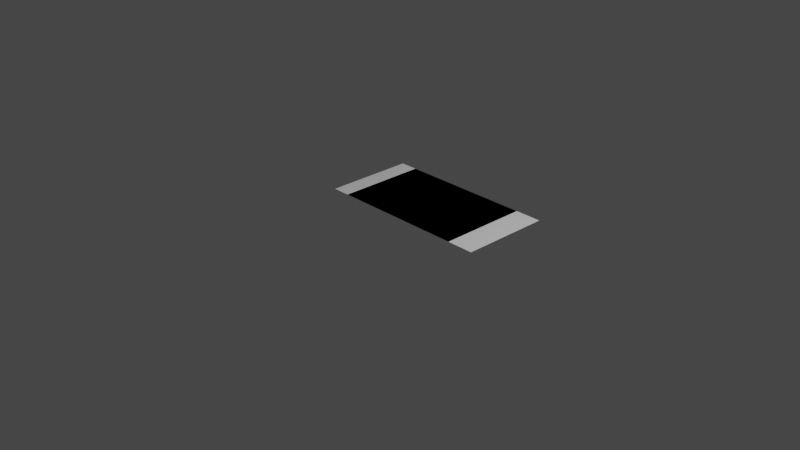 # Source: smartao.blend  (saved by Blender 2.92.15; exported with 4.5.12 LTS)
import bpy
from mathutils import Matrix  # noqa: F401  (used for matrix-valued properties, if any)

bpy.ops.wm.read_factory_settings(use_empty=True)
scene = bpy.context.scene
scene.name = 'Scene'

# ---- collections
col_collection = bpy.data.collections.new('Collection'); scene.collection.children.link(col_collection)

# ---- materials (node trees are filled in below, after node groups)
mat_material_001 = bpy.data.materials.new('Material.001')
mat_material_001.use_transparent_shadow = False
mat_material_002 = bpy.data.materials.new('Material.002')
mat_material_002.use_transparent_shadow = False
mat_material_003 = bpy.data.materials.new('Material.003')
mat_material_003.use_transparent_shadow = False
mat_material_004 = bpy.data.materials.new('Material.004')
mat_material_004.use_transparent_shadow = False
mat_material_005 = bpy.data.materials.new('Material.005')
mat_material_005.use_transparent_shadow = False
mat_material_006 = bpy.data.materials.new('Material.006')
mat_material_006.use_transparent_shadow = False
mat_material_007 = bpy.data.materials.new('Material.007')
mat_material_007.use_transparent_shadow = False
mat_material_008 = bpy.data.materials.new('Material.008')
mat_material_008.use_transparent_shadow = False

# ---- material node trees
mat_material_001.use_nodes = True; mat_material_001.node_tree.nodes.clear()
_N = mat_material_001.node_tree.nodes; _L = mat_material_001.node_tree.links
n0 = _N.new('ShaderNodeBsdfPrincipled'); n0.name = 'Principled BSDF'; n0.location = (10, 300)
n0.distribution = 'GGX'
n0.subsurface_method = 'BURLEY'
n0.inputs[3].default_value = 1.45
n0.inputs[27].default_value = (0.0, 0.0, 0.0, 1.0)
n0.inputs[28].default_value = 1.0
n1 = _N.new('ShaderNodeOutputMaterial'); n1.name = 'Material Output'; n1.location = (300, 300)
_L.new(n0.outputs[0], n1.inputs[0])
n1.is_active_output = True
mat_material_002.use_nodes = True; mat_material_002.node_tree.nodes.clear()
_N = mat_material_002.node_tree.nodes; _L = mat_material_002.node_tree.links
n0 = _N.new('ShaderNodeBsdfPrincipled'); n0.name = 'Principled BSDF'; n0.location = (10, 300)
n0.distribution = 'GGX'
n0.subsurface_method = 'BURLEY'
n0.inputs[3].default_value = 1.45
n0.inputs[27].default_value = (0.0, 0.0, 0.0, 1.0)
n0.inputs[28].default_value = 1.0
n1 = _N.new('ShaderNodeOutputMaterial'); n1.name = 'Material Output'; n1.location = (300, 300)
_L.new(n0.outputs[0], n1.inputs[0])
n1.is_active_output = True
mat_material_003.use_nodes = True; mat_material_003.node_tree.nodes.clear()
_N = mat_material_003.node_tree.nodes; _L = mat_material_003.node_tree.links
n0 = _N.new('ShaderNodeBsdfPrincipled'); n0.name = 'Principled BSDF'; n0.location = (10, 300)
n0.distribution = 'GGX'
n0.subsurface_method = 'BURLEY'
n0.inputs[3].default_value = 1.45
n0.inputs[27].default_value = (0.0, 0.0, 0.0, 1.0)
n0.inputs[28].default_value = 1.0
n1 = _N.new('ShaderNodeOutputMaterial'); n1.name = 'Material Output'; n1.location = (300, 300)
_L.new(n0.outputs[0], n1.inputs[0])
n1.is_active_output = True
mat_material_004.use_nodes = True; mat_material_004.node_tree.nodes.clear()
_N = mat_material_004.node_tree.nodes; _L = mat_material_004.node_tree.links
n0 = _N.new('ShaderNodeBsdfPrincipled'); n0.name = 'Principled BSDF'; n0.location = (10, 300)
n0.distribution = 'GGX'
n0.subsurface_method = 'BURLEY'
n0.inputs[3].default_value = 1.45
n0.inputs[27].default_value = (0.0, 0.0, 0.0, 1.0)
n0.inputs[28].default_value = 1.0
n1 = _N.new('ShaderNodeOutputMaterial'); n1.name = 'Material Output'; n1.location = (300, 300)
_L.new(n0.outputs[0], n1.inputs[0])
n1.is_active_output = True
mat_material_005.use_nodes = True; mat_material_005.node_tree.nodes.clear()
_N = mat_material_005.node_tree.nodes; _L = mat_material_005.node_tree.links
n0 = _N.new('ShaderNodeBsdfPrincipled'); n0.name = 'Principled BSDF'; n0.location = (10, 300)
n0.distribution = 'GGX'
n0.subsurface_method = 'BURLEY'
n0.inputs[3].default_value = 1.45
n0.inputs[27].default_value = (0.0, 0.0, 0.0, 1.0)
n0.inputs[28].default_value = 1.0
n1 = _N.new('ShaderNodeOutputMaterial'); n1.name = 'Material Output'; n1.location = (300, 300)
_L.new(n0.outputs[0], n1.inputs[0])
n1.is_active_output = True
mat_material_006.use_nodes = True; mat_material_006.node_tree.nodes.clear()
_N = mat_material_006.node_tree.nodes; _L = mat_material_006.node_tree.links
n0 = _N.new('ShaderNodeBsdfPrincipled'); n0.name = 'Principled BSDF'; n0.location = (10, 300)
n0.distribution = 'GGX'
n0.subsurface_method = 'BURLEY'
n0.inputs[3].default_value = 1.45
n0.inputs[27].default_value = (0.0, 0.0, 0.0, 1.0)
n0.inputs[28].default_value = 1.0
n1 = _N.new('ShaderNodeOutputMaterial'); n1.name = 'Material Output'; n1.location = (300, 300)
_L.new(n0.outputs[0], n1.inputs[0])
n1.is_active_output = True
mat_material_007.use_nodes = True; mat_material_007.node_tree.nodes.clear()
_N = mat_material_007.node_tree.nodes; _L = mat_material_007.node_tree.links
n0 = _N.new('ShaderNodeBsdfPrincipled'); n0.name = 'Principled BSDF'; n0.location = (10, 300)
n0.distribution = 'GGX'
n0.subsurface_method = 'BURLEY'
n0.inputs[3].default_value = 1.45
n0.inputs[27].default_value = (0.0, 0.0, 0.0, 1.0)
n0.inputs[28].default_value = 1.0
n1 = _N.new('ShaderNodeOutputMaterial'); n1.name = 'Material Output'; n1.location = (300, 300)
_L.new(n0.outputs[0], n1.inputs[0])
n1.is_active_output = True
mat_material_008.use_nodes = True; mat_material_008.node_tree.nodes.clear()
_N = mat_material_008.node_tree.nodes; _L = mat_material_008.node_tree.links
n0 = _N.new('ShaderNodeBsdfPrincipled'); n0.name = 'Principled BSDF'; n0.location = (10, 300)
n0.distribution = 'GGX'
n0.subsurface_method = 'BURLEY'
n0.inputs[3].default_value = 1.45
n0.inputs[27].default_value = (0.0, 0.0, 0.0, 1.0)
n0.inputs[28].default_value = 1.0
n1 = _N.new('ShaderNodeOutputMaterial'); n1.name = 'Material Output'; n1.location = (300, 300)
_L.new(n0.outputs[0], n1.inputs[0])
n1.is_active_output = True

# ---- world
world_world = bpy.data.worlds.new('World'); scene.world = world_world
world_world.use_nodes = True; world_world.node_tree.nodes.clear()
_N = world_world.node_tree.nodes; _L = world_world.node_tree.links
n0 = _N.new('ShaderNodeOutputWorld'); n0.name = 'World Output'; n0.location = (300, 300)
n1 = _N.new('ShaderNodeBackground'); n1.name = 'Background'; n1.location = (10, 300)
n1.inputs[0].default_value = (0.05088, 0.05088, 0.05088, 1.0)
_L.new(n1.outputs[0], n0.inputs[0])
n0.is_active_output = True
world_world.color = (0.05088, 0.05088, 0.05088)
world_world.use_sun_shadow = False
world_world.sun_shadow_jitter_overblur = 0.0

# ---- cameras
cam_camera = bpy.data.cameras.new('Camera')
cam_camera.clip_end = 100.0
cam_camera.ortho_scale = 7.314

# ---- lights
light_light = bpy.data.lights.new('Light', 'POINT')
light_light.transmission_factor = 0.0
light_light.energy = 1000.0
light_light.shadow_soft_size = 0.1
light_light.shadow_maximum_resolution = 0.006
light_light.use_absolute_resolution = True

# ---- meshes
me_plane4x2 = bpy.data.meshes.new('Plane4x2')
me_plane4x2.from_pydata([(-1.0, 1.0, 0.0), (1.0, 1.0, 0.0), (-1.0, 0.5, 0.0), (-1.0, 0.0, 0.0), (1.0, 0.0, 0.0), (1.0, 0.5, 0.0), (0.5, 1.0, 0.0), (0.0, 1.0, 0.0), (-0.5, 1.0, 0.0), (-0.5, 0.0, 0.0), (-0.5, 0.5, 0.0), (0.0, 0.0, 0.0), (0.0, 0.5, 0.0), (0.5, 0.0, 0.0), (0.5, 0.5, 0.0)], [], [(14, 5, 1, 6), (2, 10, 8, 0), (10, 12, 7, 8), (12, 14, 6, 7), (3, 9, 10, 2), (9, 11, 12, 10), (11, 13, 14, 12), (13, 4, 5, 14)])
me_plane4x2.polygons.foreach_set('material_index', [3, 0, 1, 2, 4, 5, 6, 7])
_uv = me_plane4x2.uv_layers.new(name='UVMap')
_uv.uv.foreach_set('vector', [0.749, 0.749, 0.998, 0.749, 0.998, 0.998, 0.749, 0.998, 0.001964, 0.749, 0.251, 0.749, 0.251, 0.998, 0.001964, 0.998, 0.251, 0.749, 0.5, 0.749, 0.5, 0.998, 0.251, 0.998, 0.5, 0.749, 0.749, 0.749, 0.749, 0.998, 0.5, 0.998, 0.001964, 0.5, 0.251, 0.5, 0.251, 0.749, 0.001964, 0.749, 0.251, 0.5, 0.5, 0.5, 0.5, 0.749, 0.251, 0.749, 0.5, 0.5, 0.749, 0.5, 0.749, 0.749, 0.5, 0.749, 0.749, 0.5, 0.998, 0.5, 0.998, 0.749, 0.749, 0.749])
me_plane4x2.materials.append(mat_material_001)
me_plane4x2.materials.append(mat_material_002)
me_plane4x2.materials.append(mat_material_003)
me_plane4x2.materials.append(mat_material_004)
me_plane4x2.materials.append(mat_material_005)
me_plane4x2.materials.append(mat_material_006)
me_plane4x2.materials.append(mat_material_007)
me_plane4x2.materials.append(mat_material_008)
me_plane4x2.use_remesh_fix_poles = True
me_plane4x2.use_remesh_preserve_attributes = False
me_plane4x2.use_mirror_vertex_groups = False
me_plane4x2.update()
me_plane4x2_001 = bpy.data.meshes.new('Plane4x2.001')
me_plane4x2_001.from_pydata([(-0.8, 1.0, 0.0), (-0.8, 0.5, 0.0), (-0.8, 0.0, 0.0), (0.7, 1.0, 0.0), (0.2, 1.0, 0.0), (-0.3, 1.0, 0.0), (-0.3, 0.0, 0.0), (-0.3, 0.5, 0.0), (0.2, 0.0, 0.0), (0.2, 0.5, 0.0), (0.7, 0.0, 0.0), (0.7, 0.5, 0.0)], [], [(1, 7, 5, 0), (7, 9, 4, 5), (9, 11, 3, 4), (2, 6, 7, 1), (6, 8, 9, 7), (8, 10, 11, 9)])
me_plane4x2_001.polygons.foreach_set('material_index', [0, 1, 2, 3, 4, 5])
_uv = me_plane4x2_001.uv_layers.new(name='UVMap')
_uv.uv.foreach_set('vector', [0.001964, 0.749, 0.251, 0.749, 0.251, 0.998, 0.001964, 0.998, 0.251, 0.749, 0.5, 0.749, 0.5, 0.998, 0.251, 0.998, 0.5, 0.749, 0.749, 0.749, 0.749, 0.998, 0.5, 0.998, 0.001964, 0.5, 0.251, 0.5, 0.251, 0.749, 0.001964, 0.749, 0.251, 0.5, 0.5, 0.5, 0.5, 0.749, 0.251, 0.749, 0.5, 0.5, 0.749, 0.5, 0.749, 0.749, 0.5, 0.749])
me_plane4x2_001.materials.append(mat_material_001)
me_plane4x2_001.materials.append(mat_material_002)
me_plane4x2_001.materials.append(mat_material_003)
me_plane4x2_001.materials.append(mat_material_004)
me_plane4x2_001.materials.append(mat_material_005)
me_plane4x2_001.materials.append(mat_material_006)
me_plane4x2_001.use_remesh_fix_poles = True
me_plane4x2_001.use_remesh_preserve_attributes = False
me_plane4x2_001.use_mirror_vertex_groups = False
me_plane4x2_001.update()

# ---- objects
ob_light = bpy.data.objects.new('Light', light_light)
ob_camera = bpy.data.objects.new('Camera', cam_camera)
ob_plane4x2 = bpy.data.objects.new('Plane4x2', me_plane4x2)
ob_plane3x2 = bpy.data.objects.new('Plane3x2', me_plane4x2_001)

# ---- transforms, parenting, visibility, modifiers, constraints
ob_light.location = (4.076, 1.005, 5.904)
ob_light.rotation_euler = (0.6503, 0.05522, 1.866)
ob_light.lock_rotations_4d = False
ob_light.empty_display_type = 'ARROWS'
ob_light.color = (0.0, 0.0, 0.0, 0.0)
ob_light.lineart.crease_threshold = 0.0
ob_camera.location = (7.359, -6.926, 4.958)
ob_camera.rotation_euler = (1.109, 0.0, 0.8149)
ob_camera.lock_rotations_4d = False
ob_camera.empty_display_type = 'ARROWS'
ob_camera.color = (0.0, 0.0, 0.0, 0.0)
ob_camera.display_type = 'WIRE'
ob_camera.lineart.crease_threshold = 0.0
ob_plane4x2.location = (0.0, 0.0, 0.0)
ob_plane4x2.lineart.crease_threshold = 0.0
ob_plane3x2.location = (0.0, 0.0, 0.0)
ob_plane3x2.lineart.crease_threshold = 0.0

# ---- collection membership
col_collection.objects.link(ob_light)
col_collection.objects.link(ob_camera)
col_collection.objects.link(ob_plane4x2)
col_collection.objects.link(ob_plane3x2)

# ---- scene / render settings (as saved in the file)
scene.camera = ob_camera
scene.frame_start = 1; scene.frame_end = 250; scene.frame_set(1)
scene.render.engine = 'BLENDER_EEVEE_NEXT'
scene.cycles.use_denoising = False
scene.cycles.samples = 128
scene.cycles.sampling_pattern = 'TABULATED_SOBOL'
scene.cycles.use_adaptive_sampling = False
scene.cycles.use_light_tree = False
scene.view_settings.view_transform = 'Filmic'
bpy.context.view_layer.update()
